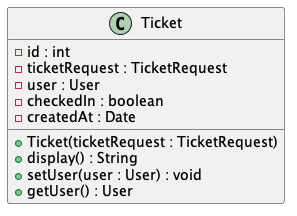

The diagram above was rendered by PlantUML. Its source (embedded in the PNG):
@startuml Ticket
class Ticket {
    - id : int
    - ticketRequest : TicketRequest
    - user : User
    - checkedIn : boolean
    - createdAt : Date
    + Ticket(ticketRequest : TicketRequest)
    + display() : String
    + setUser(user : User) : void
    + getUser() : User
}
@enduml